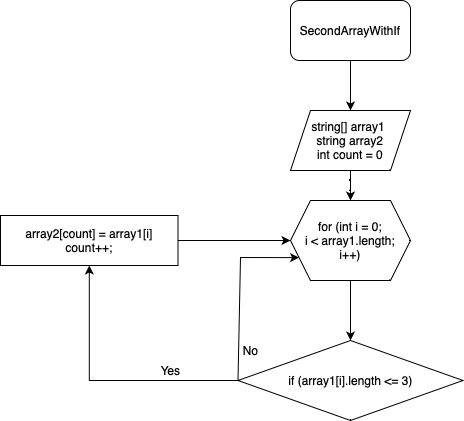

The diagram above was exported from draw.io. Its source (the exported page's mxGraphModel, read from the mxfile embedded in the PNG):
<mxGraphModel dx="1562" dy="504" grid="1" gridSize="10" guides="1" tooltips="1" connect="1" arrows="1" fold="1" page="1" pageScale="1" pageWidth="827" pageHeight="1169" math="0" shadow="0">
  <root>
    <mxCell id="0" />
    <mxCell id="1" parent="0" />
    <mxCell id="DnkCzbvQFBXvj7n7dTfT-9" value="" style="edgeStyle=orthogonalEdgeStyle;rounded=0;orthogonalLoop=1;jettySize=auto;html=1;" parent="1" source="DnkCzbvQFBXvj7n7dTfT-1" target="DnkCzbvQFBXvj7n7dTfT-2" edge="1">
      <mxGeometry relative="1" as="geometry" />
    </mxCell>
    <mxCell id="DnkCzbvQFBXvj7n7dTfT-1" value="SecondArrayWithIf" style="rounded=1;whiteSpace=wrap;html=1;" parent="1" vertex="1">
      <mxGeometry x="330" y="10" width="120" height="60" as="geometry" />
    </mxCell>
    <mxCell id="DnkCzbvQFBXvj7n7dTfT-8" value="" style="edgeStyle=orthogonalEdgeStyle;rounded=0;orthogonalLoop=1;jettySize=auto;html=1;" parent="1" source="DnkCzbvQFBXvj7n7dTfT-2" target="DnkCzbvQFBXvj7n7dTfT-3" edge="1">
      <mxGeometry relative="1" as="geometry" />
    </mxCell>
    <mxCell id="DnkCzbvQFBXvj7n7dTfT-2" value="string[] array1&amp;nbsp;&lt;br&gt;string array2&lt;br&gt;int count = 0" style="shape=parallelogram;perimeter=parallelogramPerimeter;whiteSpace=wrap;html=1;fixedSize=1;" parent="1" vertex="1">
      <mxGeometry x="330" y="120" width="120" height="60" as="geometry" />
    </mxCell>
    <mxCell id="DnkCzbvQFBXvj7n7dTfT-7" value="" style="edgeStyle=orthogonalEdgeStyle;rounded=0;orthogonalLoop=1;jettySize=auto;html=1;" parent="1" source="DnkCzbvQFBXvj7n7dTfT-3" target="DnkCzbvQFBXvj7n7dTfT-4" edge="1">
      <mxGeometry relative="1" as="geometry" />
    </mxCell>
    <mxCell id="DnkCzbvQFBXvj7n7dTfT-3" value="for (int i = 0;&lt;br&gt;i &amp;lt; array1.length;&lt;br&gt;i++)" style="shape=hexagon;perimeter=hexagonPerimeter2;whiteSpace=wrap;html=1;fixedSize=1;" parent="1" vertex="1">
      <mxGeometry x="330" y="210" width="120" height="80" as="geometry" />
    </mxCell>
    <mxCell id="B7fp_Nzf1htRCQnwWERk-2" value="" style="edgeStyle=orthogonalEdgeStyle;rounded=0;orthogonalLoop=1;jettySize=auto;html=1;" parent="1" source="DnkCzbvQFBXvj7n7dTfT-4" target="DnkCzbvQFBXvj7n7dTfT-5" edge="1">
      <mxGeometry relative="1" as="geometry" />
    </mxCell>
    <mxCell id="DnkCzbvQFBXvj7n7dTfT-4" value="if (array1[i].length &amp;lt;= 3)" style="rhombus;whiteSpace=wrap;html=1;" parent="1" vertex="1">
      <mxGeometry x="277.5" y="350" width="225" height="80" as="geometry" />
    </mxCell>
    <mxCell id="DnkCzbvQFBXvj7n7dTfT-17" value="" style="edgeStyle=orthogonalEdgeStyle;rounded=0;orthogonalLoop=1;jettySize=auto;html=1;" parent="1" source="DnkCzbvQFBXvj7n7dTfT-5" target="DnkCzbvQFBXvj7n7dTfT-3" edge="1">
      <mxGeometry relative="1" as="geometry" />
    </mxCell>
    <mxCell id="DnkCzbvQFBXvj7n7dTfT-5" value="array2[count] = array1[i]&lt;br&gt;count++;" style="whiteSpace=wrap;html=1;" parent="1" vertex="1">
      <mxGeometry x="40" y="225" width="177.5" height="50" as="geometry" />
    </mxCell>
    <mxCell id="B7fp_Nzf1htRCQnwWERk-4" value="" style="endArrow=classic;html=1;rounded=0;exitX=0;exitY=0.5;exitDx=0;exitDy=0;entryX=0;entryY=0.75;entryDx=0;entryDy=0;" parent="1" source="DnkCzbvQFBXvj7n7dTfT-4" target="DnkCzbvQFBXvj7n7dTfT-3" edge="1">
      <mxGeometry width="50" height="50" relative="1" as="geometry">
        <mxPoint x="510" y="260" as="sourcePoint" />
        <mxPoint x="350" y="275" as="targetPoint" />
        <Array as="points">
          <mxPoint x="280" y="267" />
        </Array>
      </mxGeometry>
    </mxCell>
    <mxCell id="B7fp_Nzf1htRCQnwWERk-6" value="Yes" style="text;html=1;align=center;verticalAlign=middle;resizable=0;points=[];autosize=1;strokeColor=none;fillColor=none;" parent="1" vertex="1">
      <mxGeometry x="190" y="370" width="40" height="20" as="geometry" />
    </mxCell>
    <mxCell id="B7fp_Nzf1htRCQnwWERk-10" value="No" style="text;html=1;align=center;verticalAlign=middle;resizable=0;points=[];autosize=1;strokeColor=none;fillColor=none;" parent="1" vertex="1">
      <mxGeometry x="275" y="350" width="30" height="20" as="geometry" />
    </mxCell>
  </root>
</mxGraphModel>